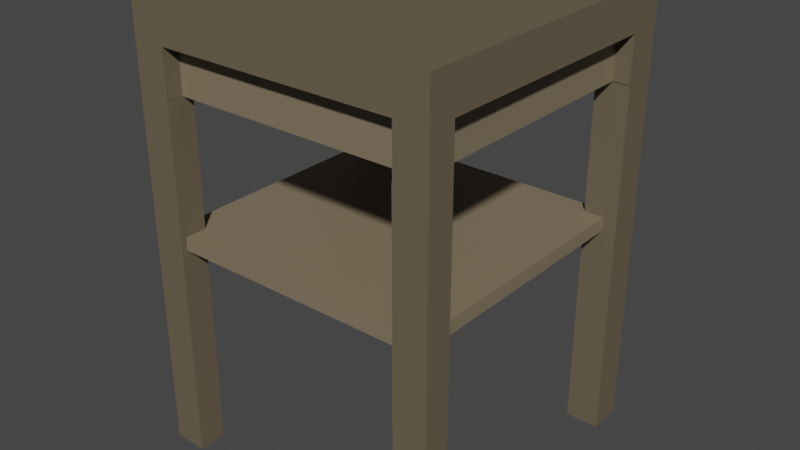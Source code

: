 # Source: Side_Table.blend  (saved by Blender 3.5.10; exported with 4.5.12 LTS)
import bpy
from mathutils import Matrix  # noqa: F401  (used for matrix-valued properties, if any)

bpy.ops.wm.read_factory_settings(use_empty=True)
scene = bpy.context.scene
scene.name = 'Scene'

# ---- collections
col_collection = bpy.data.collections.new('Collection'); scene.collection.children.link(col_collection)

# ---- materials (node trees are filled in below, after node groups)
mat_material = bpy.data.materials.new('Material')
mat_material.alpha_threshold = 0.0
mat_material.use_transparent_shadow = False
mat_material.roughness = 0.5
mat_material.line_color = (0.0, 0.0, 0.0, 1.0)
mat_material_002 = bpy.data.materials.new('Material.002')
mat_material_002.use_transparent_shadow = False
mat_material_001 = bpy.data.materials.new('Material.001')
mat_material_001.use_transparent_shadow = False

# ---- material node trees
mat_material.use_nodes = True; mat_material.node_tree.nodes.clear()
_N = mat_material.node_tree.nodes; _L = mat_material.node_tree.links
n0 = _N.new('ShaderNodeOutputMaterial'); n0.name = 'Material Output'; n0.location = (300, 300)
n1 = _N.new('ShaderNodeBsdfPrincipled'); n1.name = 'Principled BSDF'; n1.location = (10, 300)
n1.distribution = 'GGX'
n1.subsurface_method = 'RANDOM_WALK_SKIN'
n1.inputs[0].default_value = (0.1441, 0.1144, 0.07421, 1.0)
n1.inputs[3].default_value = 1.45
n1.inputs[27].default_value = (0.0, 0.0, 0.0, 1.0)
n1.inputs[28].default_value = 1.0
_L.new(n1.outputs[0], n0.inputs[0])
n0.is_active_output = True
mat_material_002.use_nodes = True; mat_material_002.node_tree.nodes.clear()
_N = mat_material_002.node_tree.nodes; _L = mat_material_002.node_tree.links
n0 = _N.new('ShaderNodeBsdfPrincipled'); n0.name = 'Principled BSDF'; n0.location = (10, 300)
n0.distribution = 'GGX'
n0.subsurface_method = 'RANDOM_WALK_SKIN'
n0.inputs[0].default_value = (0.2232, 0.1746, 0.1119, 1.0)
n0.inputs[3].default_value = 1.45
n0.inputs[27].default_value = (0.0, 0.0, 0.0, 1.0)
n0.inputs[28].default_value = 1.0
n1 = _N.new('ShaderNodeOutputMaterial'); n1.name = 'Material Output'; n1.location = (300, 300)
_L.new(n0.outputs[0], n1.inputs[0])
n1.is_active_output = True
mat_material_001.use_nodes = True; mat_material_001.node_tree.nodes.clear()
_N = mat_material_001.node_tree.nodes; _L = mat_material_001.node_tree.links
n0 = _N.new('ShaderNodeBsdfPrincipled'); n0.name = 'Principled BSDF'; n0.location = (10, 300)
n0.distribution = 'GGX'
n0.subsurface_method = 'RANDOM_WALK_SKIN'
n0.inputs[0].default_value = (0.2232, 0.1746, 0.1119, 1.0)
n0.inputs[3].default_value = 1.45
n0.inputs[27].default_value = (0.0, 0.0, 0.0, 1.0)
n0.inputs[28].default_value = 1.0
n1 = _N.new('ShaderNodeOutputMaterial'); n1.name = 'Material Output'; n1.location = (300, 300)
_L.new(n0.outputs[0], n1.inputs[0])
n1.is_active_output = True

# ---- world
world_world = bpy.data.worlds.new('World'); scene.world = world_world
world_world.use_nodes = True; world_world.node_tree.nodes.clear()
_N = world_world.node_tree.nodes; _L = world_world.node_tree.links
n0 = _N.new('ShaderNodeOutputWorld'); n0.name = 'World Output'; n0.location = (300, 300)
n1 = _N.new('ShaderNodeBackground'); n1.name = 'Background'; n1.location = (10, 300)
n1.inputs[0].default_value = (0.05088, 0.05088, 0.05088, 1.0)
_L.new(n1.outputs[0], n0.inputs[0])
n0.is_active_output = True
world_world.color = (0.05088, 0.05088, 0.05088)
world_world.use_sun_shadow = False
world_world.sun_shadow_jitter_overblur = 0.0

# ---- meshes
me_cube = bpy.data.meshes.new('Cube')
me_cube.from_pydata([(1.037, 1.051, 1.386), (1.037, 1.051, -0.614), (1.037, -0.9494, 1.386), (1.037, -0.9494, -0.614), (-0.9629, 1.051, 1.386), (-0.9629, 1.051, -0.614), (-0.9629, -0.9494, 1.386), (-0.9629, -0.9494, -0.614), (1.037, 1.051, -0.431), (-0.9629, -0.9494, -0.431), (1.037, -0.9494, -0.431), (-0.9629, 1.051, -0.431), (-0.9629, -0.9494, -0.2155), (1.037, 1.051, -0.2155), (1.037, -0.9494, -0.2155), (-0.9629, 1.051, -0.2155), (0.8186, 1.051, -0.614), (0.8186, -0.9494, -0.614), (0.8186, 1.051, -0.431), (0.8186, -0.9494, -0.431), (-0.7488, 1.051, -0.614), (-0.7488, -0.9494, 1.386), (-0.7488, -0.9494, -0.431), (-0.7488, -0.9494, -0.2155), (-0.7488, -0.9494, -0.614), (-0.7488, 1.051, 1.386), (-0.7488, 1.051, -0.431), (-0.7488, 1.051, -0.2155), (-0.9629, 0.8244, -0.614), (1.037, 0.8244, -0.614), (1.037, 0.8244, -0.431), (-0.9629, 0.8244, -0.431), (0.8186, 0.8244, -0.614), (-0.7488, 0.8244, -0.614), (-0.9629, -0.7699, -0.614), (1.037, -0.7699, 1.386), (1.037, -0.7699, -0.431), (1.037, -0.7699, -0.2155), (0.8186, -0.7699, -0.614), (-0.7488, -0.7699, -0.614), (-0.7488, -0.7699, 1.386), (-0.9629, -0.7699, 1.386), (1.037, -0.7699, -0.614), (-0.9629, -0.7699, -0.431), (-0.9629, -0.7699, -0.2155), (0.8186, -0.8441, -0.431), (-0.7488, -0.8441, -0.431), (-0.7488, -0.8441, -0.2155), (0.9318, 0.8244, -0.431), (0.9318, -0.7699, -0.431), (0.9318, -0.7699, -0.2155), (-0.8575, -0.7699, -0.431), (-0.8575, 0.8244, -0.431), (-0.8575, -0.7699, -0.2155), (-0.7488, 0.9453, -0.431), (0.8186, 0.9453, -0.431), (-0.7488, 0.9453, -0.2155), (0.82, 1.051, 1.386), (0.82, 1.051, -0.2155), (0.82, 1.051, -0.2208), (0.8186, 1.051, -0.2208), (0.82, -0.9494, -0.2155), (0.82, -0.9494, -0.2208), (0.8186, -0.9494, -0.2208), (-0.7458, 1.051, -0.2155), (-0.7458, 0.9453, -0.2155), (-0.7458, 1.051, 1.386), (0.82, -0.9494, 1.386), (0.82, -0.7699, 1.386), (-0.7458, -0.9494, 1.386), (-0.7458, -0.9494, -0.2155), (-0.7458, -0.7699, 1.386), (-0.7458, -0.8441, -0.2155), (0.8186, -0.8441, -0.2208), (-0.7458, -0.8441, -0.2208), (-0.7458, 0.9453, -0.2208), (0.8186, 0.9453, -0.2208), (-0.9629, 0.8305, 1.386), (-0.9629, 0.8305, -0.2155), (-0.9629, 0.8305, -0.2286), (-0.9629, 0.8244, -0.2286), (-0.7488, 0.8305, 1.386), (-0.7458, 0.8305, 1.386), (1.037, 0.8305, 1.386), (0.82, 0.8305, 1.386), (-0.9629, -0.7696, -0.2155), (-0.8575, -0.7696, -0.2155), (1.037, 0.8305, -0.2155), (1.037, 0.8305, -0.2286), (1.037, 0.8244, -0.2286), (-0.9629, -0.7696, 1.386), (-0.7488, -0.7696, 1.386), (-0.7458, -0.7696, 1.386), (1.037, -0.7696, 1.386), (0.82, -0.7696, 1.386), (1.037, -0.7696, -0.2155), (0.9318, -0.7696, -0.2155), (0.9318, 0.8244, -0.2286), (0.9318, -0.7696, -0.2286), (-0.8575, -0.7696, -0.2286), (-0.8575, 0.8244, -0.2286), (-0.7458, 0.8305, -0.2208), (-0.7458, -0.7696, -0.2208), (0.82, 0.8305, -0.2208), (0.82, -0.7696, -0.2208), (0.9603, -0.9114, 0.4167), (-0.8769, -0.9114, 0.4167), (0.9603, 0.9257, 0.4167), (-0.8769, 0.9257, 0.4167), (0.9603, 0.9257, 0.3573), (0.9603, -0.9114, 0.3573), (-0.8769, -0.9114, 0.3573), (-0.8769, 0.9257, 0.3573), (0.8186, -0.8441, -0.431), (-0.7488, -0.8441, -0.431), (-0.7488, -0.8441, -0.2155), (0.9318, 0.8244, -0.431), (0.9318, -0.7699, -0.431), (0.9318, -0.7699, -0.2155), (-0.8575, -0.7699, -0.431), (-0.8575, 0.8244, -0.431), (-0.8575, -0.7699, -0.2155), (-0.7488, 0.9453, -0.431), (0.8186, 0.9453, -0.431), (-0.7488, 0.9453, -0.2155), (0.82, 1.051, -0.2208), (0.8186, 1.051, -0.2208), (0.82, -0.9494, -0.2208), (0.8186, -0.9494, -0.2208), (-0.7458, 0.9453, -0.2155), (-0.7458, -0.8441, -0.2155), (0.8186, -0.8441, -0.2208), (-0.7458, -0.8441, -0.2208), (-0.7458, 0.9453, -0.2208), (0.8186, 0.9453, -0.2208), (-0.9629, 0.8305, -0.2286), (-0.9629, 0.8244, -0.2286), (-0.8575, -0.7696, -0.2155), (1.037, 0.8305, -0.2286), (1.037, 0.8244, -0.2286), (0.9318, -0.7696, -0.2155), (0.9318, 0.8244, -0.2286), (0.9318, -0.7696, -0.2286), (-0.8575, -0.7696, -0.2286), (-0.8575, 0.8244, -0.2286), (-0.7458, 0.8305, -0.2208), (-0.7458, -0.7696, -0.2208), (0.82, 0.8305, -0.2208), (0.82, -0.7696, -0.2208)], [], [(40, 41, 6, 21), (23, 21, 6, 12), (77, 4, 15, 78), (38, 42, 3, 17), (37, 35, 2, 14), (57, 0, 13, 58), (16, 18, 8, 1), (42, 36, 10, 3), (28, 31, 11, 5), (24, 22, 9, 7), (59, 58, 13, 8, 18, 60), (36, 37, 14, 10), (78, 15, 11, 31, 80, 79), (22, 23, 12, 9), (62, 63, 19, 10, 14, 61), (65, 56, 27, 64), (3, 10, 19, 17), (20, 26, 18, 16), (27, 25, 66, 64), (39, 38, 17, 24), (14, 2, 67, 61), (2, 35, 68, 67), (34, 39, 24, 7), (15, 4, 25, 27), (5, 11, 26, 20), (11, 15, 27, 26), (22, 19, 45, 46), (17, 19, 22, 24), (21, 23, 70, 69), (71, 40, 21, 69), (82, 66, 25, 81), (5, 20, 33, 28), (83, 0, 57, 84), (20, 16, 32, 33), (53, 44, 85, 86), (89, 30, 8, 13, 87, 88), (34, 43, 31, 28), (1, 8, 30, 29), (13, 0, 83, 87), (16, 1, 29, 32), (44, 41, 90, 85), (81, 25, 4, 77), (12, 6, 41, 44), (7, 9, 43, 34), (9, 12, 44, 43), (91, 40, 71, 92), (28, 33, 39, 34), (94, 68, 35, 93), (33, 32, 38, 39), (37, 50, 96, 95), (29, 30, 36, 42), (35, 37, 95, 93), (32, 29, 42, 38), (90, 41, 40, 91), (45, 19, 63, 73), (70, 23, 47, 72), (23, 22, 46, 47), (37, 36, 49, 50), (97, 48, 30, 89), (36, 30, 48, 49), (31, 43, 51, 52), (80, 31, 52, 100), (43, 44, 53, 51), (18, 26, 54, 55), (18, 55, 76, 60), (26, 27, 56, 54), (75, 65, 64, 66, 82, 101), (92, 71, 69, 70, 72, 74, 102), (57, 58, 59, 103, 84), (62, 61, 67, 68, 94, 104), (82, 81, 77, 78, 79, 88, 87, 83, 84, 103, 101), (96, 98, 99, 86, 85, 90, 91, 92, 102, 104, 94, 93, 95), (105, 107, 108, 106), (110, 111, 112, 109), (106, 108, 112, 111), (107, 105, 110, 109), (108, 107, 109, 112), (105, 106, 111, 110), (130, 115, 114, 113, 131, 132), (118, 117, 116, 141, 142, 140), (120, 119, 121, 137, 143, 144), (134, 123, 122, 124, 129, 133), (147, 125, 126, 134, 133, 145), (146, 132, 131, 128, 127, 148), (139, 138, 135, 136, 144, 143, 142, 141)])
me_cube.polygons.foreach_set('material_index', [0, 0, 0, 0, 0, 0, 0, 0, 0, 0, 0, 0, 0, 0, 0, 0, 0, 0, 0, 0, 0, 0, 0, 0, 0, 0, 0, 0, 0, 0, 0, 0, 0, 0, 0, 0, 0, 0, 0, 0, 0, 0, 0, 0, 0, 0, 0, 0, 0, 0, 0, 0, 0, 0, 0, 0, 0, 0, 0, 0, 0, 0, 0, 0, 0, 0, 0, 0, 0, 0, 0, 0, 1, 1, 1, 1, 1, 1, 2, 2, 2, 2, 381, 381, 381])
_uv = me_cube.uv_layers.new(name='UVMap')
_uv.uv.foreach_set('vector', [0.8482, 0.7276, 0.875, 0.7276, 0.875, 0.75, 0.8482, 0.75, 0.4248, 0.9732, 0.625, 0.9732, 0.625, 1.0, 0.4248, 1.0, 0.625, 0.2225, 0.625, 0.25, 0.4248, 0.25, 0.4248, 0.2225, 0.3477, 0.7276, 0.375, 0.7276, 0.375, 0.75, 0.3477, 0.75, 0.4248, 0.7276, 0.625, 0.7276, 0.625, 0.75, 0.4248, 0.75, 0.625, 0.4729, 0.625, 0.5, 0.4248, 0.5, 0.4248, 0.4729, 0.375, 0.4727, 0.3979, 0.4727, 0.3979, 0.5, 0.375, 0.5, 0.375, 0.7276, 0.3979, 0.7276, 0.3979, 0.75, 0.375, 0.75, 0.375, 0.2217, 0.3979, 0.2217, 0.3979, 0.25, 0.375, 0.25, 0.375, 0.9732, 0.3979, 0.9732, 0.3979, 1.0, 0.375, 1.0, 0.4242, 0.4729, 0.4248, 0.4729, 0.4248, 0.5, 0.3979, 0.5, 0.3979, 0.4727, 0.4242, 0.4727, 0.3979, 0.7276, 0.4248, 0.7276, 0.4248, 0.75, 0.3979, 0.75, 0.4248, 0.2225, 0.4248, 0.25, 0.3979, 0.25, 0.3979, 0.2217, 0.4232, 0.2217, 0.4232, 0.2225, 0.3979, 0.9732, 0.4248, 0.9732, 0.4248, 1.0, 0.3979, 1.0, 0.4242, 0.7771, 0.4242, 0.7773, 0.3979, 0.7773, 0.3979, 0.75, 0.4248, 0.75, 0.4248, 0.7771, 0.4248, 0.2771, 0.4248, 0.2768, 0.4248, 0.2768, 0.4248, 0.2771, 0.375, 0.75, 0.3979, 0.75, 0.3979, 0.7773, 0.375, 0.7773, 0.375, 0.2768, 0.3979, 0.2768, 0.3979, 0.4727, 0.375, 0.4727, 0.4248, 0.2768, 0.625, 0.2768, 0.625, 0.2771, 0.4248, 0.2771, 0.1518, 0.7276, 0.3477, 0.7276, 0.3477, 0.75, 0.1518, 0.75, 0.4248, 0.75, 0.625, 0.75, 0.625, 0.7771, 0.4248, 0.7771, 0.625, 0.75, 0.625, 0.7276, 0.6521, 0.7276, 0.6521, 0.75, 0.125, 0.7276, 0.1518, 0.7276, 0.1518, 0.75, 0.125, 0.75, 0.4248, 0.25, 0.625, 0.25, 0.625, 0.2768, 0.4248, 0.2768, 0.375, 0.25, 0.3979, 0.25, 0.3979, 0.2768, 0.375, 0.2768, 0.3979, 0.25, 0.4248, 0.25, 0.4248, 0.2768, 0.3979, 0.2768, 0.3979, 0.9732, 0.3979, 0.7773, 0.3979, 0.7773, 0.3979, 0.9732, 0.375, 0.7773, 0.3979, 0.7773, 0.3979, 0.9732, 0.375, 0.9732, 0.625, 0.9732, 0.4248, 0.9732, 0.4248, 0.9729, 0.625, 0.9729, 0.8479, 0.7276, 0.8482, 0.7276, 0.8482, 0.75, 0.8479, 0.75, 0.8479, 0.5275, 0.8479, 0.5, 0.8482, 0.5, 0.8482, 0.5275, 0.125, 0.5, 0.1518, 0.5, 0.1518, 0.5283, 0.125, 0.5283, 0.625, 0.5275, 0.625, 0.5, 0.6521, 0.5, 0.6521, 0.5275, 0.1518, 0.5, 0.3477, 0.5, 0.3477, 0.5283, 0.1518, 0.5283, 0.4248, 0.02244, 0.4248, 0.02244, 0.4248, 0.02247, 0.4248, 0.02247, 0.4232, 0.5283, 0.3979, 0.5283, 0.3979, 0.5, 0.4248, 0.5, 0.4248, 0.5275, 0.4232, 0.5275, 0.375, 0.02244, 0.3979, 0.02244, 0.3979, 0.2217, 0.375, 0.2217, 0.375, 0.5, 0.3979, 0.5, 0.3979, 0.5283, 0.375, 0.5283, 0.4248, 0.5, 0.625, 0.5, 0.625, 0.5275, 0.4248, 0.5275, 0.3477, 0.5, 0.375, 0.5, 0.375, 0.5283, 0.3477, 0.5283, 0.4248, 0.02244, 0.625, 0.02244, 0.625, 0.02247, 0.4248, 0.02247, 0.8482, 0.5275, 0.8482, 0.5, 0.875, 0.5, 0.875, 0.5275, 0.4248, 0.0, 0.625, 0.0, 0.625, 0.02244, 0.4248, 0.02244, 0.375, 0.0, 0.3979, 0.0, 0.3979, 0.02244, 0.375, 0.02244, 0.3979, 0.0, 0.4248, 0.0, 0.4248, 0.02244, 0.3979, 0.02244, 0.8482, 0.7275, 0.8482, 0.7276, 0.8479, 0.7276, 0.8479, 0.7275, 0.125, 0.5283, 0.1518, 0.5283, 0.1518, 0.7276, 0.125, 0.7276, 0.6521, 0.7275, 0.6521, 0.7276, 0.625, 0.7276, 0.625, 0.7275, 0.1518, 0.5283, 0.3477, 0.5283, 0.3477, 0.7276, 0.1518, 0.7276, 0.4248, 0.7276, 0.4248, 0.7276, 0.4248, 0.7275, 0.4248, 0.7275, 0.375, 0.5283, 0.3979, 0.5283, 0.3979, 0.7276, 0.375, 0.7276, 0.625, 0.7276, 0.4248, 0.7276, 0.4248, 0.7275, 0.625, 0.7275, 0.3477, 0.5283, 0.375, 0.5283, 0.375, 0.7276, 0.3477, 0.7276, 0.875, 0.7275, 0.875, 0.7276, 0.8482, 0.7276, 0.8482, 0.7275, 0.3979, 0.7773, 0.3979, 0.7773, 0.4242, 0.7773, 0.4242, 0.7773, 0.4248, 0.9729, 0.4248, 0.9732, 0.4248, 0.9732, 0.4248, 0.9729, 0.4248, 0.9732, 0.3979, 0.9732, 0.3979, 0.9732, 0.4248, 0.9732, 0.4248, 0.7276, 0.3979, 0.7276, 0.3979, 0.7276, 0.4248, 0.7276, 0.4232, 0.5283, 0.3979, 0.5283, 0.3979, 0.5283, 0.4232, 0.5283, 0.3979, 0.7276, 0.3979, 0.5283, 0.3979, 0.5283, 0.3979, 0.7276, 0.3979, 0.2217, 0.3979, 0.02244, 0.3979, 0.02244, 0.3979, 0.2217, 0.4232, 0.2217, 0.3979, 0.2217, 0.3979, 0.2217, 0.4232, 0.2217, 0.3979, 0.02244, 0.4248, 0.02244, 0.4248, 0.02244, 0.3979, 0.02244, 0.3979, 0.4727, 0.3979, 0.2768, 0.3979, 0.2768, 0.3979, 0.4727, 0.3979, 0.4727, 0.3979, 0.4727, 0.4242, 0.4727, 0.4242, 0.4727, 0.3979, 0.2768, 0.4248, 0.2768, 0.4248, 0.2768, 0.3979, 0.2768, 0.375, 0.02982, 0.3758, 0.02982, 0.3758, 0.02295, 0.6098, 0.02295, 0.6098, 0.03731, 0.375, 0.03731, 0.6098, 0.1418, 0.6098, 0.1418, 0.6098, 0.1535, 0.3758, 0.1535, 0.3758, 0.1466, 0.375, 0.1466, 0.375, 0.1418, 0.6098, 0.7271, 0.3758, 0.7271, 0.375, 0.7271, 0.375, 0.7127, 0.6098, 0.7127, 0.375, 0.5965, 0.3758, 0.5965, 0.6098, 0.5965, 0.6098, 0.6082, 0.6098, 0.6082, 0.375, 0.6082, 0.6098, 0.0, 0.6098, 0.0, 0.6098, 0.0, 0.3769, 0.0, 0.375, 0.25, 0.375, 0.25, 0.3769, 0.0, 0.6098, 0.0, 0.6098, 0.0, 0.3761, 0.0, 0.3761, 0.0, 0.3769, 0.5, 0.375, 0.75, 0.375, 0.75, 0.3769, 0.5, 0.3769, 0.5, 0.6098, 0.5, 0.6098, 0.5, 0.6098, 0.5, 0.3761, 0.5, 0.3761, 0.5, 0.6098, 0.5, 0.6098, 0.5, 0.3769, 0.5, 0.0, 0.0, 0.0, 1.0, 1.0, 1.0, 1.0, 0.0, 0.0, 0.0, 1.0, 0.0, 1.0, 1.0, 0.0, 1.0, 1.0, 0.0, 1.0, 1.0, 1.0, 1.0, 1.0, 0.0, 0.0, 1.0, 0.0, 0.0, 0.0, 0.0, 0.0, 1.0, 1.0, 1.0, 0.0, 1.0, 0.0, 1.0, 1.0, 1.0, 0.0, 0.0, 1.0, 0.0, 1.0, 0.0, 0.0, 0.0, 0.4248, 0.9729, 0.4248, 0.9732, 0.3979, 0.9732, 0.3979, 0.7773, 0.4242, 0.7773, 0.4242, 0.9729, 0.4248, 0.7276, 0.3979, 0.7276, 0.3979, 0.5283, 0.4232, 0.5283, 0.4232, 0.7275, 0.4248, 0.7275, 0.3979, 0.2217, 0.3979, 0.02244, 0.4248, 0.02244, 0.4248, 0.02247, 0.4232, 0.02247, 0.4232, 0.2217, 0.4242, 0.4727, 0.3979, 0.4727, 0.3979, 0.2768, 0.4248, 0.2768, 0.4248, 0.2771, 0.4242, 0.2771, 0.375, 0.7127, 0.375, 0.7271, 0.3748, 0.7271, 0.3748, 0.7202, 0.125, 0.7202, 0.125, 0.7127, 0.125, 0.6082, 0.125, 0.6034, 0.3748, 0.6034, 0.3748, 0.5965, 0.375, 0.5965, 0.375, 0.6082, 0.126, 0.7268, 0.125, 0.7268, 0.125, 0.5968, 0.126, 0.5968, 0.126, 0.6037, 0.375, 0.6037, 0.375, 0.7199, 0.126, 0.7199])
me_cube.materials.append(mat_material)
me_cube.materials.append(mat_material_002)
me_cube.materials.append(mat_material_001)
me_cube.use_mirror_vertex_groups = False
me_cube.update()

# ---- objects
ob_cube = bpy.data.objects.new('Cube', me_cube)

# ---- transforms, parenting, visibility, modifiers, constraints
ob_cube.location = (0.008357, -0.01138, 0.4693)
ob_cube.rotation_euler = (0.0, 3.142, 0.0)
ob_cube.scale = (0.225, 0.225, 0.325)
ob_cube.lock_rotations_4d = False
ob_cube.empty_display_type = 'ARROWS'
ob_cube.lineart.crease_threshold = 0.0

# ---- collection membership
col_collection.objects.link(ob_cube)

# ---- scene / render settings (as saved in the file)
scene.frame_start = 1; scene.frame_end = 250; scene.frame_set(1)
scene.render.engine = 'BLENDER_EEVEE_NEXT'
scene.cycles.sampling_pattern = 'TABULATED_SOBOL'
scene.cycles.use_light_tree = False
scene.view_settings.view_transform = 'Filmic'
bpy.context.view_layer.update()

# ---- added for rendering (the .blend has no active camera and no usable light): camera, sun
cam_auto = bpy.data.cameras.new('AutoCamera')
cam_auto.lens = 50.0
cam_auto.sensor_width = 36.0
cam_auto.clip_end = 1000.0
ob_auto_camera = bpy.data.objects.new('AutoCamera', cam_auto)
scene.collection.objects.link(ob_auto_camera)
ob_auto_camera.location = (0.84165, -1.00998, 1.01715)
ob_auto_camera.rotation_euler = (1.09748, -7.21219e-08, 0.694738)
scene.camera = ob_auto_camera
light_auto_sun = bpy.data.lights.new('AutoSun', 'SUN')
light_auto_sun.energy = 3.0
light_auto_sun.angle = 0.0523599
ob_auto_sun = bpy.data.objects.new('AutoSun', light_auto_sun)
scene.collection.objects.link(ob_auto_sun)
ob_auto_sun.rotation_euler = (0.872665, 0.174533, 0.523599)
bpy.context.view_layer.update()
